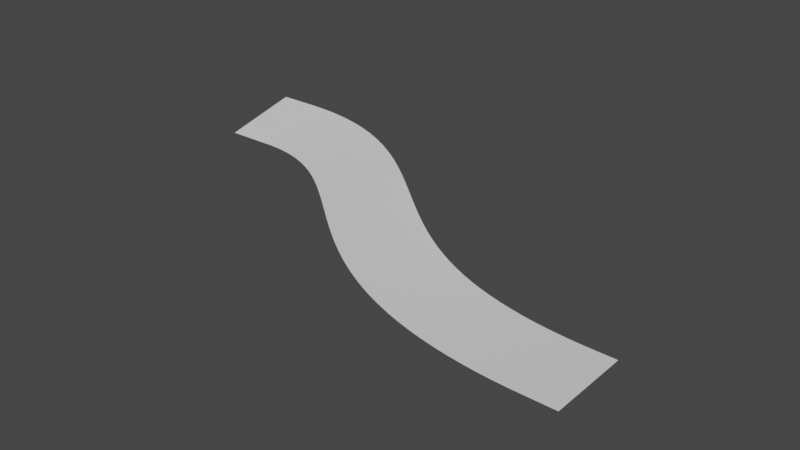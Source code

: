 # Source: track.blend  (saved by Blender 3.5.10; exported with 4.5.12 LTS)
import bpy
from mathutils import Matrix  # noqa: F401  (used for matrix-valued properties, if any)

bpy.ops.wm.read_factory_settings(use_empty=True)
scene = bpy.context.scene
scene.name = 'Scene'

# ---- collections
col_collection = bpy.data.collections.new('Collection'); scene.collection.children.link(col_collection)

# ---- materials (node trees are filled in below, after node groups)
mat_material = bpy.data.materials.new('Material')
mat_material.alpha_threshold = 0.0
mat_material.use_transparent_shadow = False
mat_material.roughness = 0.5
mat_material.line_color = (0.0, 0.0, 0.0, 1.0)

# ---- material node trees
mat_material.use_nodes = True; mat_material.node_tree.nodes.clear()
_N = mat_material.node_tree.nodes; _L = mat_material.node_tree.links
n0 = _N.new('ShaderNodeOutputMaterial'); n0.name = 'Material Output'; n0.location = (300, 300)
n1 = _N.new('ShaderNodeBsdfPrincipled'); n1.name = 'Principled BSDF'; n1.location = (10, 300)
n1.distribution = 'GGX'
n1.subsurface_method = 'RANDOM_WALK_SKIN'
n1.inputs[3].default_value = 1.45
n1.inputs[27].default_value = (0.0, 0.0, 0.0, 1.0)
n1.inputs[28].default_value = 1.0
_L.new(n1.outputs[0], n0.inputs[0])
n0.is_active_output = True

# ---- world
world_world = bpy.data.worlds.new('World'); scene.world = world_world
world_world.use_nodes = True; world_world.node_tree.nodes.clear()
_N = world_world.node_tree.nodes; _L = world_world.node_tree.links
n0 = _N.new('ShaderNodeOutputWorld'); n0.name = 'World Output'; n0.location = (300, 300)
n1 = _N.new('ShaderNodeBackground'); n1.name = 'Background'; n1.location = (10, 300)
n1.inputs[0].default_value = (0.05088, 0.05088, 0.05088, 1.0)
_L.new(n1.outputs[0], n0.inputs[0])
n0.is_active_output = True
world_world.color = (0.05088, 0.05088, 0.05088)
world_world.use_sun_shadow = False
world_world.sun_shadow_jitter_overblur = 0.0

# ---- meshes
me_cube = bpy.data.meshes.new('Cube')
me_cube.from_pydata([(1.0, 1.0, 0.0), (1.0, -1.0, 0.0), (-1.0, 1.0, 0.0), (-1.0, -1.0, 0.0), (0.6667, -1.0, 0.0), (0.3333, -1.0, 0.0), (-2.98e-08, -1.0, 0.0), (-0.3333, -1.0, 0.0), (-0.6667, -1.0, 0.0), (1.0, 0.6667, 0.0), (1.0, 0.3333, 0.0), (1.0, -2.98e-08, 0.0), (1.0, -0.3333, 0.0), (1.0, -0.6667, 0.0), (-1.0, -0.6667, 0.0), (-1.0, -0.3333, 0.0), (-1.0, 2.98e-08, 0.0), (-1.0, 0.3333, 0.0), (-1.0, 0.6667, 0.0), (-0.6667, 1.0, 0.0), (-0.3333, 1.0, 0.0), (2.98e-08, 1.0, 0.0), (0.3333, 1.0, 0.0), (0.6667, 1.0, 0.0), (0.6667, 0.6667, 0.0), (0.6667, 0.3333, 0.0), (0.6667, -2.98e-08, 0.0), (0.6667, -0.3333, 0.0), (0.6667, -0.6667, 0.0), (0.3333, 0.6667, 0.0), (0.3333, 0.3333, 0.0), (0.3333, -2.98e-08, 0.0), (0.3333, -0.3333, 0.0), (0.3333, -0.6667, 0.0), (1.987e-08, 0.6667, 0.0), (9.934e-09, 0.3333, 0.0), (-8.882e-16, -2.98e-08, 0.0), (-9.934e-09, -0.3333, 0.0), (-1.987e-08, -0.6667, 0.0), (-0.3333, 0.6667, 0.0), (-0.3333, 0.3333, 0.0), (-0.3333, -2.98e-08, 0.0), (-0.3333, -0.3333, 0.0), (-0.3333, -0.6667, 0.0), (-0.6667, 0.6667, 0.0), (-0.6667, 0.3333, 0.0), (-0.6667, -2.98e-08, 0.0), (-0.6667, -0.3333, 0.0), (-0.6667, -0.6667, 0.0)], [], [(48, 14, 3, 8), (13, 28, 4, 1), (28, 33, 5, 4), (33, 38, 6, 5), (38, 43, 7, 6), (43, 48, 8, 7), (0, 23, 24, 9), (9, 24, 25, 10), (10, 25, 26, 11), (11, 26, 27, 12), (12, 27, 28, 13), (23, 22, 29, 24), (24, 29, 30, 25), (25, 30, 31, 26), (26, 31, 32, 27), (27, 32, 33, 28), (22, 21, 34, 29), (29, 34, 35, 30), (30, 35, 36, 31), (31, 36, 37, 32), (32, 37, 38, 33), (21, 20, 39, 34), (34, 39, 40, 35), (35, 40, 41, 36), (36, 41, 42, 37), (37, 42, 43, 38), (20, 19, 44, 39), (39, 44, 45, 40), (40, 45, 46, 41), (41, 46, 47, 42), (42, 47, 48, 43), (19, 2, 18, 44), (44, 18, 17, 45), (45, 17, 16, 46), (46, 16, 15, 47), (47, 15, 14, 48)])
_uv = me_cube.uv_layers.new(name='UVMap')
_uv.uv.foreach_set('vector', [0.8333, 0.7083, 0.875, 0.7083, 0.875, 0.75, 0.8333, 0.75, 0.625, 0.7083, 0.6667, 0.7083, 0.6667, 0.75, 0.625, 0.75, 0.6667, 0.7083, 0.7083, 0.7083, 0.7083, 0.75, 0.6667, 0.75, 0.7083, 0.7083, 0.75, 0.7083, 0.75, 0.75, 0.7083, 0.75, 0.75, 0.7083, 0.7917, 0.7083, 0.7917, 0.75, 0.75, 0.75, 0.7917, 0.7083, 0.8333, 0.7083, 0.8333, 0.75, 0.7917, 0.75, 0.625, 0.5, 0.6667, 0.5, 0.6667, 0.5417, 0.625, 0.5417, 0.625, 0.5417, 0.6667, 0.5417, 0.6667, 0.5833, 0.625, 0.5833, 0.625, 0.5833, 0.6667, 0.5833, 0.6667, 0.625, 0.625, 0.625, 0.625, 0.625, 0.6667, 0.625, 0.6667, 0.6667, 0.625, 0.6667, 0.625, 0.6667, 0.6667, 0.6667, 0.6667, 0.7083, 0.625, 0.7083, 0.6667, 0.5, 0.7083, 0.5, 0.7083, 0.5417, 0.6667, 0.5417, 0.6667, 0.5417, 0.7083, 0.5417, 0.7083, 0.5833, 0.6667, 0.5833, 0.6667, 0.5833, 0.7083, 0.5833, 0.7083, 0.625, 0.6667, 0.625, 0.6667, 0.625, 0.7083, 0.625, 0.7083, 0.6667, 0.6667, 0.6667, 0.6667, 0.6667, 0.7083, 0.6667, 0.7083, 0.7083, 0.6667, 0.7083, 0.7083, 0.5, 0.75, 0.5, 0.75, 0.5417, 0.7083, 0.5417, 0.7083, 0.5417, 0.75, 0.5417, 0.75, 0.5833, 0.7083, 0.5833, 0.7083, 0.5833, 0.75, 0.5833, 0.75, 0.625, 0.7083, 0.625, 0.7083, 0.625, 0.75, 0.625, 0.75, 0.6667, 0.7083, 0.6667, 0.7083, 0.6667, 0.75, 0.6667, 0.75, 0.7083, 0.7083, 0.7083, 0.75, 0.5, 0.7917, 0.5, 0.7917, 0.5417, 0.75, 0.5417, 0.75, 0.5417, 0.7917, 0.5417, 0.7917, 0.5833, 0.75, 0.5833, 0.75, 0.5833, 0.7917, 0.5833, 0.7917, 0.625, 0.75, 0.625, 0.75, 0.625, 0.7917, 0.625, 0.7917, 0.6667, 0.75, 0.6667, 0.75, 0.6667, 0.7917, 0.6667, 0.7917, 0.7083, 0.75, 0.7083, 0.7917, 0.5, 0.8333, 0.5, 0.8333, 0.5417, 0.7917, 0.5417, 0.7917, 0.5417, 0.8333, 0.5417, 0.8333, 0.5833, 0.7917, 0.5833, 0.7917, 0.5833, 0.8333, 0.5833, 0.8333, 0.625, 0.7917, 0.625, 0.7917, 0.625, 0.8333, 0.625, 0.8333, 0.6667, 0.7917, 0.6667, 0.7917, 0.6667, 0.8333, 0.6667, 0.8333, 0.7083, 0.7917, 0.7083, 0.8333, 0.5, 0.875, 0.5, 0.875, 0.5417, 0.8333, 0.5417, 0.8333, 0.5417, 0.875, 0.5417, 0.875, 0.5833, 0.8333, 0.5833, 0.8333, 0.5833, 0.875, 0.5833, 0.875, 0.625, 0.8333, 0.625, 0.8333, 0.625, 0.875, 0.625, 0.875, 0.6667, 0.8333, 0.6667, 0.8333, 0.6667, 0.875, 0.6667, 0.875, 0.7083, 0.8333, 0.7083])
me_cube.materials.append(mat_material)
me_cube.use_mirror_vertex_groups = False
me_cube.update()

# ---- curves / text
cu_beziercurve = bpy.data.curves.new('BezierCurve', 'CURVE')
cu_beziercurve.dimensions = '3D'
_sp = cu_beziercurve.splines.new('BEZIER'); _sp.bezier_points.add(1)
_sp.bezier_points.foreach_set('co', [-2.728, 4.422, 0.5178, 8.613, 0.0, 0.0])
_sp.bezier_points.foreach_set('handle_left', [-3.435, 4.404, 0.5178, 1.689, 0.0, 0.0])
_sp.bezier_points.foreach_set('handle_right', [1.804, 4.539, 0.5178, 9.613, 0.0, 0.0])
for _p, _l, _r in zip(_sp.bezier_points, ['ALIGNED', 'ALIGNED'], ['ALIGNED', 'ALIGNED']): _p.handle_left_type = _l; _p.handle_right_type = _r
_sp.bezier_points.foreach_set('tilt', [0.2094, 0.0])
_sp.order_u = 0
_sp.order_v = 0
_sp.resolution_u = 64
cu_beziercurve.use_path = True
cu_beziercurve.resolution_u = 64
cu_beziercurve.fill_mode = 'FULL'
cu_beziercurve.twist_mode = 'Z_UP'

# ---- objects
ob_plane = bpy.data.objects.new('Plane', me_cube)
ob_beziercurve = bpy.data.objects.new('BezierCurve', cu_beziercurve)

# ---- transforms, parenting, visibility, modifiers, constraints
ob_plane.location = (0.0, 0.0, 0.0)
ob_plane.lock_rotations_4d = False
ob_plane.empty_display_type = 'ARROWS'
ob_plane.lineart.crease_threshold = 0.0
_m = ob_plane.modifiers.new('Array', 'ARRAY')
_m.fit_type = 'FIT_CURVE'
_m.curve = ob_beziercurve
_m.use_merge_vertices = True
_m = ob_plane.modifiers.new('Curve', 'CURVE')
_m.object = ob_beziercurve
ob_beziercurve.location = (0.0, 0.0, 0.0)

# ---- collection membership
col_collection.objects.link(ob_plane)
col_collection.objects.link(ob_beziercurve)

# ---- scene / render settings (as saved in the file)
scene.frame_start = 1; scene.frame_end = 250; scene.frame_set(1)
scene.render.engine = 'BLENDER_EEVEE_NEXT'
scene.cycles.sampling_pattern = 'TABULATED_SOBOL'
scene.view_settings.view_transform = 'Filmic'
bpy.context.view_layer.update()

# ---- added for rendering (the .blend has no active camera and no usable light): camera, sun
cam_auto = bpy.data.cameras.new('AutoCamera')
cam_auto.lens = 50.0
cam_auto.sensor_width = 36.0
cam_auto.clip_end = 1000.0
ob_auto_camera = bpy.data.objects.new('AutoCamera', cam_auto)
scene.collection.objects.link(ob_auto_camera)
ob_auto_camera.location = (16.8489, -14.4944, 11.3941)
ob_auto_camera.rotation_euler = (1.09748, -7.21219e-08, 0.694738)
scene.camera = ob_auto_camera
light_auto_sun = bpy.data.lights.new('AutoSun', 'SUN')
light_auto_sun.energy = 3.0
light_auto_sun.angle = 0.0523599
ob_auto_sun = bpy.data.objects.new('AutoSun', light_auto_sun)
scene.collection.objects.link(ob_auto_sun)
ob_auto_sun.rotation_euler = (0.872665, 0.174533, 0.523599)
bpy.context.view_layer.update()
